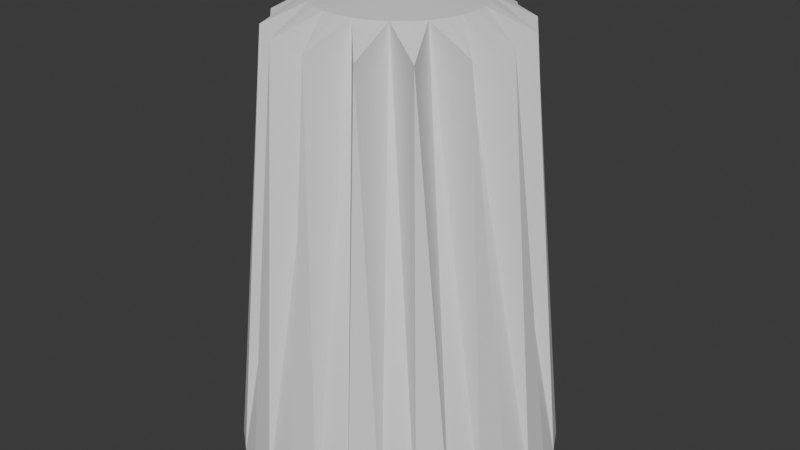# Source: Gobelet1.blend  (saved by Blender 4.3.34; exported with 4.5.12 LTS)
import bpy
from mathutils import Matrix  # noqa: F401  (used for matrix-valued properties, if any)

bpy.ops.wm.read_factory_settings(use_empty=True)
scene = bpy.context.scene
scene.name = 'Scene'

# ---- collections
col_collection = bpy.data.collections.new('Collection'); scene.collection.children.link(col_collection)

# ---- world
world_world = bpy.data.worlds.new('World'); scene.world = world_world
world_world.use_nodes = True; world_world.node_tree.nodes.clear()
_N = world_world.node_tree.nodes; _L = world_world.node_tree.links
n0 = _N.new('ShaderNodeOutputWorld'); n0.name = 'World Output'; n0.location = (300, 300)
n1 = _N.new('ShaderNodeBackground'); n1.name = 'Background'; n1.location = (10, 300)
n1.inputs[0].default_value = (0.05088, 0.05088, 0.05088, 1.0)
_L.new(n1.outputs[0], n0.inputs[0])
n0.is_active_output = True
world_world.color = (0.05088, 0.05088, 0.05088)
world_world.sun_shadow_jitter_overblur = 0.0

# ---- meshes
me_cone = bpy.data.meshes.new('Cone')
me_cone.from_pydata([(0.0, 1.0, -1.0), (0.1951, 0.9808, -1.0), (0.3827, 0.9239, -1.0), (0.5556, 0.8315, -1.0), (0.7071, 0.7071, -1.0), (0.8315, 0.5556, -1.0), (0.9239, 0.3827, -1.0), (0.9808, 0.1951, -1.0), (1.0, 0.0, -1.0), (0.9808, -0.1951, -1.0), (0.9239, -0.3827, -1.0), (0.8315, -0.5556, -1.0), (0.7071, -0.7071, -1.0), (0.5556, -0.8315, -1.0), (0.3827, -0.9239, -1.0), (0.1951, -0.9808, -1.0), (0.0, -1.0, -1.0), (-0.1951, -0.9808, -1.0), (-0.3827, -0.9239, -1.0), (-0.5556, -0.8315, -1.0), (-0.7071, -0.7071, -1.0), (-0.8315, -0.5556, -1.0), (-0.9239, -0.3827, -1.0), (-0.9808, -0.1951, -1.0), (-1.0, 0.0, -1.0), (-0.9808, 0.1951, -1.0), (-0.9239, 0.3827, -1.0), (-0.8315, 0.5556, -1.0), (-0.7071, 0.7071, -1.0), (-0.5556, 0.8315, -1.0), (-0.3827, 0.9239, -1.0), (-0.1951, 0.9808, -1.0), (0.0, 0.0, 1.854), (-0.3536, 0.3536, 1.806), (-0.4619, 0.1913, 1.806), (-0.5, 0.0, 1.806), (-0.4619, -0.1913, 1.806), (-0.3536, -0.3536, 1.806), (-0.1913, -0.4619, 1.806), (0.0, -0.5, 1.806), (0.1913, -0.4619, 1.806), (0.3536, -0.3536, 1.806), (0.4619, -0.1913, 1.806), (0.5, 0.0, 1.806), (0.4619, 0.1913, 1.806), (0.3536, 0.3536, 1.806), (0.1913, 0.4619, 1.806), (0.0, 0.5, 1.806), (-0.1913, 0.4619, 1.806), (0.09755, 0.4904, 1.806), (0.287, 0.6929, 1.663), (0.2778, 0.4157, 1.806), (0.5303, 0.5303, 1.663), (0.4157, 0.2778, 1.806), (0.6929, 0.287, 1.663), (0.4904, 0.09755, 1.806), (0.75, 0.0, 1.663), (0.4904, -0.09755, 1.806), (0.6929, -0.287, 1.663), (0.4157, -0.2778, 1.806), (0.5303, -0.5303, 1.663), (0.2778, -0.4157, 1.806), (0.287, -0.6929, 1.663), (0.09755, -0.4904, 1.806), (0.0, -0.75, 1.663), (-0.09755, -0.4904, 1.806), (-0.287, -0.6929, 1.663), (-0.2778, -0.4157, 1.806), (-0.5303, -0.5303, 1.663), (-0.4157, -0.2778, 1.806), (-0.6929, -0.287, 1.663), (-0.4904, -0.09755, 1.806), (-0.75, 0.0, 1.663), (-0.4904, 0.09755, 1.806), (-0.6929, 0.287, 1.663), (-0.4157, 0.2778, 1.806), (-0.5303, 0.5303, 1.663), (-0.2778, 0.4157, 1.806), (-0.287, 0.6929, 1.663), (-0.09755, 0.4904, 1.806), (0.0, 0.75, 1.663)], [], [(80, 47, 32, 49), (49, 32, 46, 50), (50, 46, 32, 51), (51, 32, 45, 52), (52, 45, 32, 53), (53, 32, 44, 54), (54, 44, 32, 55), (55, 32, 43, 56), (56, 43, 32, 57), (57, 32, 42, 58), (58, 42, 32, 59), (59, 32, 41, 60), (60, 41, 32, 61), (61, 32, 40, 62), (62, 40, 32, 63), (63, 32, 39, 64), (64, 39, 32, 65), (65, 32, 38, 66), (66, 38, 32, 67), (67, 32, 37, 68), (68, 37, 32, 69), (69, 32, 36, 70), (70, 36, 32, 71), (71, 32, 35, 72), (72, 35, 32, 73), (73, 32, 34, 74), (74, 34, 32, 75), (75, 32, 33, 76), (76, 33, 32, 77), (77, 32, 48, 78), (78, 48, 32, 79), (79, 32, 47, 80), (31, 79, 80, 0), (30, 78, 79, 31), (29, 77, 78, 30), (28, 76, 77, 29), (27, 75, 76, 28), (26, 74, 75, 27), (25, 73, 74, 26), (24, 72, 73, 25), (23, 71, 72, 24), (22, 70, 71, 23), (21, 69, 70, 22), (20, 68, 69, 21), (19, 67, 68, 20), (18, 66, 67, 19), (17, 65, 66, 18), (16, 64, 65, 17), (15, 63, 64, 16), (14, 62, 63, 15), (13, 61, 62, 14), (12, 60, 61, 13), (11, 59, 60, 12), (10, 58, 59, 11), (9, 57, 58, 10), (8, 56, 57, 9), (7, 55, 56, 8), (6, 54, 55, 7), (5, 53, 54, 6), (4, 52, 53, 5), (3, 51, 52, 4), (2, 50, 51, 3), (1, 49, 50, 2), (0, 80, 49, 1)])
_uv = me_cone.uv_layers.new(name='UVMap')
_uv.uv.foreach_set('vector', [0.25, 0.43, 0.25, 0.37, 0.25, 0.25, 0.2734, 0.3677, 0.2734, 0.3677, 0.25, 0.25, 0.2959, 0.3609, 0.3189, 0.4163, 0.3189, 0.4163, 0.2959, 0.3609, 0.25, 0.25, 0.3167, 0.3498, 0.3167, 0.3498, 0.25, 0.25, 0.3349, 0.3349, 0.3773, 0.3773, 0.3773, 0.3773, 0.3349, 0.3349, 0.25, 0.25, 0.3498, 0.3167, 0.3498, 0.3167, 0.25, 0.25, 0.3609, 0.2959, 0.4163, 0.3189, 0.4163, 0.3189, 0.3609, 0.2959, 0.25, 0.25, 0.3677, 0.2734, 0.3677, 0.2734, 0.25, 0.25, 0.37, 0.25, 0.43, 0.25, 0.43, 0.25, 0.37, 0.25, 0.25, 0.25, 0.3677, 0.2266, 0.3677, 0.2266, 0.25, 0.25, 0.3609, 0.2041, 0.4163, 0.1811, 0.4163, 0.1811, 0.3609, 0.2041, 0.25, 0.25, 0.3498, 0.1833, 0.3498, 0.1833, 0.25, 0.25, 0.3349, 0.1651, 0.3773, 0.1227, 0.3773, 0.1227, 0.3349, 0.1651, 0.25, 0.25, 0.3167, 0.1502, 0.3167, 0.1502, 0.25, 0.25, 0.2959, 0.1391, 0.3189, 0.0837, 0.3189, 0.0837, 0.2959, 0.1391, 0.25, 0.25, 0.2734, 0.1323, 0.2734, 0.1323, 0.25, 0.25, 0.25, 0.13, 0.25, 0.07, 0.25, 0.07, 0.25, 0.13, 0.25, 0.25, 0.2266, 0.1323, 0.2266, 0.1323, 0.25, 0.25, 0.2041, 0.1391, 0.1811, 0.0837, 0.1811, 0.0837, 0.2041, 0.1391, 0.25, 0.25, 0.1833, 0.1502, 0.1833, 0.1502, 0.25, 0.25, 0.1651, 0.1651, 0.1227, 0.1227, 0.1227, 0.1227, 0.1651, 0.1651, 0.25, 0.25, 0.1502, 0.1833, 0.1502, 0.1833, 0.25, 0.25, 0.1391, 0.2041, 0.0837, 0.1811, 0.0837, 0.1811, 0.1391, 0.2041, 0.25, 0.25, 0.1323, 0.2266, 0.1323, 0.2266, 0.25, 0.25, 0.13, 0.25, 0.07, 0.25, 0.07, 0.25, 0.13, 0.25, 0.25, 0.25, 0.1323, 0.2734, 0.1323, 0.2734, 0.25, 0.25, 0.1391, 0.2959, 0.0837, 0.3189, 0.0837, 0.3189, 0.1391, 0.2959, 0.25, 0.25, 0.1502, 0.3167, 0.1502, 0.3167, 0.25, 0.25, 0.1651, 0.3349, 0.1227, 0.3773, 0.1227, 0.3773, 0.1651, 0.3349, 0.25, 0.25, 0.1833, 0.3498, 0.1833, 0.3498, 0.25, 0.25, 0.2041, 0.3609, 0.1811, 0.4163, 0.1811, 0.4163, 0.2041, 0.3609, 0.25, 0.25, 0.2266, 0.3677, 0.2266, 0.3677, 0.25, 0.25, 0.25, 0.37, 0.25, 0.43, 0.2032, 0.4854, 0.2266, 0.3677, 0.25, 0.43, 0.25, 0.49, 0.1582, 0.4717, 0.1811, 0.4163, 0.2266, 0.3677, 0.2032, 0.4854, 0.1167, 0.4496, 0.1833, 0.3498, 0.1811, 0.4163, 0.1582, 0.4717, 0.08029, 0.4197, 0.1227, 0.3773, 0.1833, 0.3498, 0.1167, 0.4496, 0.05045, 0.3833, 0.1502, 0.3167, 0.1227, 0.3773, 0.08029, 0.4197, 0.02827, 0.3418, 0.0837, 0.3189, 0.1502, 0.3167, 0.05045, 0.3833, 0.01461, 0.2968, 0.1323, 0.2734, 0.0837, 0.3189, 0.02827, 0.3418, 0.01, 0.25, 0.07, 0.25, 0.1323, 0.2734, 0.01461, 0.2968, 0.01461, 0.2032, 0.1323, 0.2266, 0.07, 0.25, 0.01, 0.25, 0.02827, 0.1582, 0.0837, 0.1811, 0.1323, 0.2266, 0.01461, 0.2032, 0.05045, 0.1167, 0.1502, 0.1833, 0.0837, 0.1811, 0.02827, 0.1582, 0.08029, 0.08029, 0.1227, 0.1227, 0.1502, 0.1833, 0.05045, 0.1167, 0.1167, 0.05045, 0.1833, 0.1502, 0.1227, 0.1227, 0.08029, 0.08029, 0.1582, 0.02827, 0.1811, 0.0837, 0.1833, 0.1502, 0.1167, 0.05045, 0.2032, 0.01461, 0.2266, 0.1323, 0.1811, 0.0837, 0.1582, 0.02827, 0.25, 0.01, 0.25, 0.07, 0.2266, 0.1323, 0.2032, 0.01461, 0.2968, 0.01461, 0.2734, 0.1323, 0.25, 0.07, 0.25, 0.01, 0.3418, 0.02827, 0.3189, 0.0837, 0.2734, 0.1323, 0.2968, 0.01461, 0.3833, 0.05045, 0.3167, 0.1502, 0.3189, 0.0837, 0.3418, 0.02827, 0.4197, 0.08029, 0.3773, 0.1227, 0.3167, 0.1502, 0.3833, 0.05045, 0.4496, 0.1167, 0.3498, 0.1833, 0.3773, 0.1227, 0.4197, 0.08029, 0.4717, 0.1582, 0.4163, 0.1811, 0.3498, 0.1833, 0.4496, 0.1167, 0.4854, 0.2032, 0.3677, 0.2266, 0.4163, 0.1811, 0.4717, 0.1582, 0.49, 0.25, 0.43, 0.25, 0.3677, 0.2266, 0.4854, 0.2032, 0.4854, 0.2968, 0.3677, 0.2734, 0.43, 0.25, 0.49, 0.25, 0.4717, 0.3418, 0.4163, 0.3189, 0.3677, 0.2734, 0.4854, 0.2968, 0.4496, 0.3833, 0.3498, 0.3167, 0.4163, 0.3189, 0.4717, 0.3418, 0.4197, 0.4197, 0.3773, 0.3773, 0.3498, 0.3167, 0.4496, 0.3833, 0.3833, 0.4496, 0.3167, 0.3498, 0.3773, 0.3773, 0.4197, 0.4197, 0.3418, 0.4717, 0.3189, 0.4163, 0.3167, 0.3498, 0.3833, 0.4496, 0.2968, 0.4854, 0.2734, 0.3677, 0.3189, 0.4163, 0.3418, 0.4717, 0.25, 0.49, 0.25, 0.43, 0.2734, 0.3677, 0.2968, 0.4854])
me_cone.update()

# ---- objects
ob_cone = bpy.data.objects.new('Cone', me_cone)

# ---- transforms, parenting, visibility, modifiers, constraints
ob_cone.location = (0.0, 0.0, 1.0)

# ---- collection membership
col_collection.objects.link(ob_cone)

# ---- scene / render settings (as saved in the file)
scene.frame_start = 1; scene.frame_end = 250; scene.frame_set(1)
scene.render.engine = 'BLENDER_EEVEE_NEXT'
bpy.context.view_layer.update()

# ---- added for rendering (the .blend has no active camera and no usable light): camera, sun
cam_auto = bpy.data.cameras.new('AutoCamera')
cam_auto.lens = 50.0
cam_auto.sensor_width = 36.0
cam_auto.clip_end = 1000.0
ob_auto_camera = bpy.data.objects.new('AutoCamera', cam_auto)
scene.collection.objects.link(ob_auto_camera)
ob_auto_camera.location = (3.71796, -4.46155, 4.40159)
ob_auto_camera.rotation_euler = (1.09748, -7.21219e-08, 0.694738)
scene.camera = ob_auto_camera
light_auto_sun = bpy.data.lights.new('AutoSun', 'SUN')
light_auto_sun.energy = 3.0
light_auto_sun.angle = 0.0523599
ob_auto_sun = bpy.data.objects.new('AutoSun', light_auto_sun)
scene.collection.objects.link(ob_auto_sun)
ob_auto_sun.rotation_euler = (0.872665, 0.174533, 0.523599)
bpy.context.view_layer.update()
